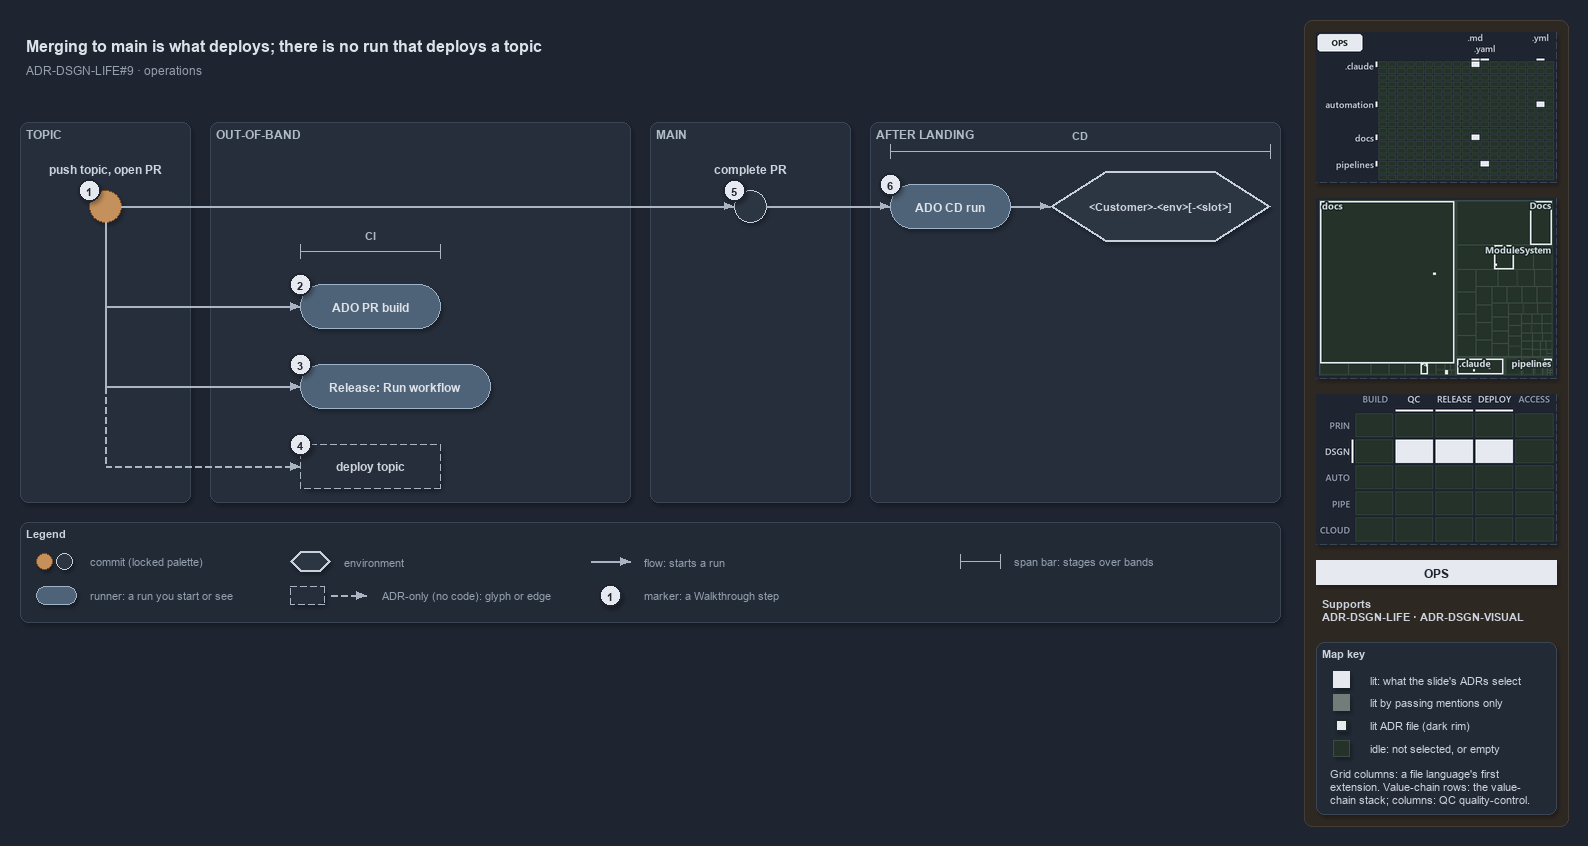

The diagram above was exported from draw.io. Its source (the exported page's mxGraphModel, read from the mxfile embedded in the PNG):
<mxGraphModel dx="1024" dy="768" grid="0" gridSize="10" guides="1" tooltips="1" connect="1" arrows="1" fold="1" page="1" pageScale="1" pageWidth="1572" pageHeight="630" background="#1E2430" math="0" shadow="1">
  <root>
    <mxCell id="0" />
    <mxCell id="1" parent="0" />
    <mxCell id="sidebar-bg" value="" style="rounded=1;arcSize=2;html=1;fillColor=#2E2823;strokeColor=#453C33;shadow=0;" vertex="1" parent="1">
      <mxGeometry x="1304" y="4" width="264" height="806" as="geometry" />
    </mxCell>
    <mxCell id="title" value="Merging to main is what deploys; there is no run that deploys a topic" style="text;html=1;align=left;verticalAlign=middle;fontSize=16;fontStyle=1;fontColor=#DDE2E9;" vertex="1" parent="1">
      <mxGeometry x="20" y="14" width="1260" height="30" as="geometry" />
    </mxCell>
    <mxCell id="subtitle" value="ADR-DSGN-LIFE#9 &amp;#183; operations" style="text;html=1;align=left;verticalAlign=middle;fontSize=12;fontColor=#949FAE;" vertex="1" parent="1">
      <mxGeometry x="20" y="44" width="1240" height="20" as="geometry" />
    </mxCell>
    <mxCell id="band-topic" value="TOPIC" style="rounded=1;html=1;arcSize=3;fillColor=#262E3B;strokeColor=#3A4555;verticalAlign=top;align=left;spacingLeft=8;fontStyle=1;fontSize=12;fontColor=#B0BAC7;" vertex="1" parent="1">
      <mxGeometry x="20" y="106" width="170" height="380" as="geometry" />
    </mxCell>
    <mxCell id="band-oob" value="OUT-OF-BAND" style="rounded=1;html=1;arcSize=3;fillColor=#262E3B;strokeColor=#3A4555;verticalAlign=top;align=left;spacingLeft=8;fontStyle=1;fontSize=12;fontColor=#B0BAC7;" vertex="1" parent="1">
      <mxGeometry x="210" y="106" width="420" height="380" as="geometry" />
    </mxCell>
    <mxCell id="band-main" value="MAIN" style="rounded=1;html=1;arcSize=3;fillColor=#262E3B;strokeColor=#3A4555;verticalAlign=top;align=left;spacingLeft=8;fontStyle=1;fontSize=12;fontColor=#B0BAC7;" vertex="1" parent="1">
      <mxGeometry x="650" y="106" width="200" height="380" as="geometry" />
    </mxCell>
    <mxCell id="band-after" value="AFTER LANDING" style="rounded=1;html=1;arcSize=3;fillColor=#262E3B;strokeColor=#3A4555;verticalAlign=top;align=left;spacingLeft=8;fontStyle=1;fontSize=12;fontColor=#B0BAC7;" vertex="1" parent="1">
      <mxGeometry x="870" y="106" width="410" height="380" as="geometry" />
    </mxCell>
    <mxCell id="c-topic" value="" style="ellipse;html=1;fillColor=#C4915C;strokeColor=#7A4B25;strokeWidth=1.5;fontStyle=1;fontSize=11;fontColor=#CDD3DC;" vertex="1" parent="1">
      <mxGeometry x="89" y="174" width="32" height="32" as="geometry" />
    </mxCell>
    <mxCell id="c-topic-name" value="push topic, open PR" style="text;html=1;align=center;verticalAlign=middle;fontSize=12;fontStyle=1;fontColor=#CDD3DC;" vertex="1" parent="1">
      <mxGeometry x="25" y="144" width="160" height="18" as="geometry" />
    </mxCell>
    <mxCell id="c-main" value="" style="ellipse;html=1;fillColor=#2C3542;strokeColor=#C7D0DB;strokeWidth=1.5;fontStyle=1;fontSize=11;fontColor=#CDD3DC;" vertex="1" parent="1">
      <mxGeometry x="734" y="174" width="32" height="32" as="geometry" />
    </mxCell>
    <mxCell id="c-main-name" value="complete PR" style="text;html=1;align=center;verticalAlign=middle;fontSize=12;fontStyle=1;fontColor=#CDD3DC;" vertex="1" parent="1">
      <mxGeometry x="670" y="144" width="160" height="18" as="geometry" />
    </mxCell>
    <mxCell id="edge-topic-main" value="" style="edgeStyle=orthogonalEdgeStyle;rounded=1;html=1;endArrow=block;strokeColor=#AAB4C3;fontColor=#CDD3DC;shadow=0;" edge="1" parent="1" source="c-topic" target="c-main">
      <mxGeometry relative="1" as="geometry" />
    </mxCell>
    <mxCell id="r-cd" value="&lt;b&gt;ADO CD run&lt;/b&gt;" style="rounded=1;arcSize=50;whiteSpace=wrap;html=1;fillColor=#4E6378;strokeColor=#9FB3C8;fontSize=12;fontColor=#DDE2E9;" vertex="1" parent="1">
      <mxGeometry x="890" y="168" width="120" height="44" as="geometry" />
    </mxCell>
    <mxCell id="e-slot" value="&lt;b&gt;&amp;lt;Customer&amp;gt;-&amp;lt;env&amp;gt;[-&amp;lt;slot&amp;gt;]&lt;/b&gt;" style="shape=hexagon;perimeter=hexagonPerimeter2;whiteSpace=wrap;html=1;fillColor=#2C3542;strokeColor=#C7D0DB;strokeWidth=2;fontColor=#CDD3DC;fontSize=11;" vertex="1" parent="1">
      <mxGeometry x="1050" y="155" width="220" height="70" as="geometry" />
    </mxCell>
    <mxCell id="edge-main-cd" value="" style="edgeStyle=orthogonalEdgeStyle;rounded=1;html=1;endArrow=block;strokeColor=#AAB4C3;fontColor=#CDD3DC;shadow=0;" edge="1" parent="1" source="c-main" target="r-cd">
      <mxGeometry relative="1" as="geometry" />
    </mxCell>
    <mxCell id="edge-cd-slot" value="" style="edgeStyle=orthogonalEdgeStyle;rounded=1;html=1;endArrow=block;strokeColor=#AAB4C3;fontColor=#CDD3DC;shadow=0;" edge="1" parent="1" source="r-cd" target="e-slot">
      <mxGeometry relative="1" as="geometry" />
    </mxCell>
    <mxCell id="span-cd" value="" style="shape=crossbar;whiteSpace=wrap;html=1;rounded=1;fillColor=none;strokeColor=#AAB4C3;strokeWidth=1.5;" vertex="1" parent="1">
      <mxGeometry x="890" y="128" width="380" height="14" as="geometry" />
    </mxCell>
    <mxCell id="span-cd-label" value="CD" style="text;html=1;align=center;verticalAlign=middle;fontSize=11;fontStyle=1;fontColor=#B0BAC7;labelBackgroundColor=#262E3B;" vertex="1" parent="1">
      <mxGeometry x="1050" y="110" width="60" height="16" as="geometry" />
    </mxCell>
    <mxCell id="port-topic-r2" value="" style="text;html=1;strokeColor=none;fillColor=none;" vertex="1" parent="1">
      <mxGeometry x="105" y="290" width="1" height="1" as="geometry" />
    </mxCell>
    <mxCell id="port-topic-r3" value="" style="text;html=1;strokeColor=none;fillColor=none;" vertex="1" parent="1">
      <mxGeometry x="105" y="370" width="1" height="1" as="geometry" />
    </mxCell>
    <mxCell id="port-topic-r4" value="" style="text;html=1;strokeColor=none;fillColor=none;" vertex="1" parent="1">
      <mxGeometry x="105" y="450" width="1" height="1" as="geometry" />
    </mxCell>
    <mxCell id="edge-topic-bus" value="" style="edgeStyle=orthogonalEdgeStyle;rounded=1;html=1;endArrow=block;strokeColor=#AAB4C3;endArrow=none;fontColor=#CDD3DC;shadow=0;" edge="1" parent="1" source="c-topic" target="port-topic-r2">
      <mxGeometry relative="1" as="geometry" />
    </mxCell>
    <mxCell id="edge-bus-r3" value="" style="edgeStyle=orthogonalEdgeStyle;rounded=1;html=1;endArrow=block;strokeColor=#AAB4C3;endArrow=none;fontColor=#CDD3DC;shadow=0;" edge="1" parent="1" source="port-topic-r2" target="port-topic-r3">
      <mxGeometry relative="1" as="geometry" />
    </mxCell>
    <mxCell id="edge-bus-r4" value="" style="edgeStyle=orthogonalEdgeStyle;rounded=1;html=1;endArrow=block;strokeColor=#AAB4C3;endArrow=none;dashed=1;fontColor=#CDD3DC;shadow=0;" edge="1" parent="1" source="port-topic-r3" target="port-topic-r4">
      <mxGeometry relative="1" as="geometry" />
    </mxCell>
    <mxCell id="r-pr" value="&lt;b&gt;ADO PR build&lt;/b&gt;" style="rounded=1;arcSize=50;whiteSpace=wrap;html=1;fillColor=#4E6378;strokeColor=#9FB3C8;fontSize=12;fontColor=#DDE2E9;" vertex="1" parent="1">
      <mxGeometry x="300" y="268" width="140" height="44" as="geometry" />
    </mxCell>
    <mxCell id="r-release" value="&lt;b&gt;Release: Run workflow&lt;/b&gt;" style="rounded=1;arcSize=50;whiteSpace=wrap;html=1;fillColor=#4E6378;strokeColor=#9FB3C8;fontSize=12;fontColor=#DDE2E9;" vertex="1" parent="1">
      <mxGeometry x="300" y="348" width="190" height="44" as="geometry" />
    </mxCell>
    <mxCell id="a-deploy" value="&lt;b&gt;deploy topic&lt;/b&gt;" style="rounded=1;whiteSpace=wrap;html=1;arcSize=50;fillColor=#262E3B;strokeColor=#AAB4C3;dashed=1;fontSize=12;" vertex="1" parent="1">
      <mxGeometry x="300" y="428" width="140" height="44" as="geometry" />
    </mxCell>
    <mxCell id="edge-bus-pr" value="" style="edgeStyle=orthogonalEdgeStyle;rounded=1;html=1;endArrow=block;strokeColor=#AAB4C3;fontColor=#CDD3DC;shadow=0;" edge="1" parent="1" source="port-topic-r2" target="r-pr">
      <mxGeometry relative="1" as="geometry" />
    </mxCell>
    <mxCell id="edge-bus-release" value="" style="edgeStyle=orthogonalEdgeStyle;rounded=1;html=1;endArrow=block;strokeColor=#AAB4C3;fontColor=#CDD3DC;shadow=0;" edge="1" parent="1" source="port-topic-r3" target="r-release">
      <mxGeometry relative="1" as="geometry" />
    </mxCell>
    <mxCell id="edge-bus-deploy" value="" style="edgeStyle=orthogonalEdgeStyle;rounded=1;html=1;endArrow=block;strokeColor=#AAB4C3;dashed=1;fontColor=#CDD3DC;shadow=0;" edge="1" parent="1" source="port-topic-r4" target="a-deploy">
      <mxGeometry relative="1" as="geometry" />
    </mxCell>
    <mxCell id="span-ci" value="" style="shape=crossbar;whiteSpace=wrap;html=1;rounded=1;fillColor=none;strokeColor=#AAB4C3;strokeWidth=1.5;" vertex="1" parent="1">
      <mxGeometry x="300" y="228" width="140" height="14" as="geometry" />
    </mxCell>
    <mxCell id="span-ci-label" value="CI" style="text;html=1;align=center;verticalAlign=middle;fontSize=11;fontStyle=1;fontColor=#B0BAC7;labelBackgroundColor=#262E3B;" vertex="1" parent="1">
      <mxGeometry x="340" y="210" width="60" height="16" as="geometry" />
    </mxCell>
    <mxCell id="mark-1" value="1" style="ellipse;html=1;fillColor=#E6EAF0;strokeColor=#1E2430;strokeWidth=2;fontColor=#1E2430;fontStyle=1;fontSize=11;" vertex="1" parent="1">
      <mxGeometry x="78" y="163" width="22" height="22" as="geometry" />
    </mxCell>
    <mxCell id="mark-2" value="2" style="ellipse;html=1;fillColor=#E6EAF0;strokeColor=#1E2430;strokeWidth=2;fontColor=#1E2430;fontStyle=1;fontSize=11;" vertex="1" parent="1">
      <mxGeometry x="289" y="257" width="22" height="22" as="geometry" />
    </mxCell>
    <mxCell id="mark-3" value="3" style="ellipse;html=1;fillColor=#E6EAF0;strokeColor=#1E2430;strokeWidth=2;fontColor=#1E2430;fontStyle=1;fontSize=11;" vertex="1" parent="1">
      <mxGeometry x="289" y="337" width="22" height="22" as="geometry" />
    </mxCell>
    <mxCell id="mark-4" value="4" style="ellipse;html=1;fillColor=#E6EAF0;strokeColor=#1E2430;strokeWidth=2;fontColor=#1E2430;fontStyle=1;fontSize=11;" vertex="1" parent="1">
      <mxGeometry x="289" y="417" width="22" height="22" as="geometry" />
    </mxCell>
    <mxCell id="mark-5" value="5" style="ellipse;html=1;fillColor=#E6EAF0;strokeColor=#1E2430;strokeWidth=2;fontColor=#1E2430;fontStyle=1;fontSize=11;" vertex="1" parent="1">
      <mxGeometry x="723" y="163" width="22" height="22" as="geometry" />
    </mxCell>
    <mxCell id="mark-6" value="6" style="ellipse;html=1;fillColor=#E6EAF0;strokeColor=#1E2430;strokeWidth=2;fontColor=#1E2430;fontStyle=1;fontSize=11;" vertex="1" parent="1">
      <mxGeometry x="879" y="157" width="22" height="22" as="geometry" />
    </mxCell>
    <mxCell id="legend" value="&lt;b&gt;Legend&lt;/b&gt;" style="rounded=1;whiteSpace=wrap;html=1;arcSize=6;fillColor=#222A36;strokeColor=#3A4555;align=left;verticalAlign=top;spacing=8;fontSize=11;fontColor=#CDD3DC;" vertex="1" parent="1">
      <mxGeometry x="20" y="506" width="1260" height="100" as="geometry" />
    </mxCell>
    <mxCell id="legend-0-brown" value="" style="ellipse;html=1;fillColor=#C4915C;strokeColor=#7A4B25;strokeWidth=1.5;fontColor=#CDD3DC;" vertex="1" parent="1">
      <mxGeometry x="36" y="537" width="16" height="16" as="geometry" />
    </mxCell>
    <mxCell id="legend-0-grey" value="" style="ellipse;html=1;fillColor=#2C3542;strokeColor=#C7D0DB;strokeWidth=1.5;fontColor=#CDD3DC;" vertex="1" parent="1">
      <mxGeometry x="56" y="537" width="16" height="16" as="geometry" />
    </mxCell>
    <mxCell id="legend-0-text" value="commit (locked palette)" style="text;html=1;align=left;verticalAlign=middle;fontSize=11;fontColor=#949FAE;" vertex="1" parent="1">
      <mxGeometry x="84" y="535" width="290" height="20" as="geometry" />
    </mxCell>
    <mxCell id="legend-1" value="" style="rounded=1;arcSize=50;whiteSpace=wrap;html=1;fillColor=#4E6378;strokeColor=#9FB3C8;fontSize=12;fontColor=#DDE2E9;" vertex="1" parent="1">
      <mxGeometry x="36" y="570" width="40" height="18" as="geometry" />
    </mxCell>
    <mxCell id="legend-1-text" value="runner: a run you start or see" style="text;html=1;align=left;verticalAlign=middle;fontSize=11;fontColor=#949FAE;" vertex="1" parent="1">
      <mxGeometry x="84" y="569" width="290" height="20" as="geometry" />
    </mxCell>
    <mxCell id="legend-2" value="" style="shape=hexagon;perimeter=hexagonPerimeter2;whiteSpace=wrap;html=1;fillColor=#2C3542;strokeColor=#C7D0DB;strokeWidth=2;fontColor=#CDD3DC;fontSize=12;" vertex="1" parent="1">
      <mxGeometry x="290" y="535" width="40" height="20" as="geometry" />
    </mxCell>
    <mxCell id="legend-2-text" value="environment" style="text;html=1;align=left;verticalAlign=middle;fontSize=11;fontColor=#949FAE;" vertex="1" parent="1">
      <mxGeometry x="338" y="535" width="290" height="20" as="geometry" />
    </mxCell>
    <mxCell id="legend-3" value="" style="rounded=1;whiteSpace=wrap;html=1;arcSize=50;fillColor=#262E3B;strokeColor=#AAB4C3;dashed=1;fontSize=12;" vertex="1" parent="1">
      <mxGeometry x="290" y="570" width="34" height="18" as="geometry" />
    </mxCell>
    <mxCell id="legend-3-a" value="" style="text;html=1;strokeColor=none;fillColor=none;" vertex="1" parent="1">
      <mxGeometry x="330" y="579" width="1" height="1" as="geometry" />
    </mxCell>
    <mxCell id="legend-3-b" value="" style="text;html=1;strokeColor=none;fillColor=none;" vertex="1" parent="1">
      <mxGeometry x="366" y="579" width="1" height="1" as="geometry" />
    </mxCell>
    <mxCell id="legend-3-edge" value="" style="edgeStyle=orthogonalEdgeStyle;rounded=1;html=1;endArrow=block;strokeColor=#AAB4C3;dashed=1;fontColor=#CDD3DC;shadow=0;" edge="1" parent="1" source="legend-3-a" target="legend-3-b">
      <mxGeometry relative="1" as="geometry" />
    </mxCell>
    <mxCell id="legend-3-text" value="ADR-only (no code): glyph or edge" style="text;html=1;align=left;verticalAlign=middle;fontSize=11;fontColor=#949FAE;" vertex="1" parent="1">
      <mxGeometry x="376" y="569" width="290" height="20" as="geometry" />
    </mxCell>
    <mxCell id="legend-4-a" value="" style="text;html=1;strokeColor=none;fillColor=none;" vertex="1" parent="1">
      <mxGeometry x="590" y="545" width="1" height="1" as="geometry" />
    </mxCell>
    <mxCell id="legend-4-b" value="" style="text;html=1;strokeColor=none;fillColor=none;" vertex="1" parent="1">
      <mxGeometry x="630" y="545" width="1" height="1" as="geometry" />
    </mxCell>
    <mxCell id="legend-4-edge" value="" style="edgeStyle=orthogonalEdgeStyle;rounded=1;html=1;endArrow=block;strokeColor=#AAB4C3;fontColor=#CDD3DC;shadow=0;" edge="1" parent="1" source="legend-4-a" target="legend-4-b">
      <mxGeometry relative="1" as="geometry" />
    </mxCell>
    <mxCell id="legend-4-text" value="flow: starts a run" style="text;html=1;align=left;verticalAlign=middle;fontSize=11;fontColor=#949FAE;" vertex="1" parent="1">
      <mxGeometry x="638" y="535" width="290" height="20" as="geometry" />
    </mxCell>
    <mxCell id="legend-5" value="1" style="ellipse;html=1;fillColor=#E6EAF0;strokeColor=#1E2430;strokeWidth=2;fontColor=#1E2430;fontStyle=1;fontSize=11;" vertex="1" parent="1">
      <mxGeometry x="599" y="568" width="22" height="22" as="geometry" />
    </mxCell>
    <mxCell id="legend-5-text" value="marker: a Walkthrough step" style="text;html=1;align=left;verticalAlign=middle;fontSize=11;fontColor=#949FAE;" vertex="1" parent="1">
      <mxGeometry x="638" y="569" width="290" height="20" as="geometry" />
    </mxCell>
    <mxCell id="legend-6" value="" style="shape=crossbar;whiteSpace=wrap;html=1;rounded=1;fillColor=none;strokeColor=#AAB4C3;strokeWidth=1.5;" vertex="1" parent="1">
      <mxGeometry x="960" y="538" width="40" height="14" as="geometry" />
    </mxCell>
    <mxCell id="legend-6-text" value="span bar: stages over bands" style="text;html=1;align=left;verticalAlign=middle;fontSize=11;fontColor=#949FAE;" vertex="1" parent="1">
      <mxGeometry x="1008" y="535" width="290" height="20" as="geometry" />
    </mxCell>
    <mxCell id="minimap-grid" value="" style="shape=image;html=1;imageAspect=0;aspect=fixed;verticalLabelPosition=bottom;strokeColor=#3A4555;dashed=1;fillColor=#222A36;image=data:image/png,(base64 omitted: 10840 chars);" vertex="1" parent="1">
      <mxGeometry x="1316" y="16" width="240" height="150" as="geometry" />
    </mxCell>
    <mxCell id="minimap-tree" value="" style="shape=image;html=1;imageAspect=0;aspect=fixed;verticalLabelPosition=bottom;strokeColor=#3A4555;dashed=1;fillColor=#222A36;image=data:image/png,(base64 omitted: 14420 chars);" vertex="1" parent="1">
      <mxGeometry x="1316" y="182" width="240" height="180" as="geometry" />
    </mxCell>
    <mxCell id="minimap-chain" value="" style="shape=image;html=1;imageAspect=0;aspect=fixed;verticalLabelPosition=bottom;strokeColor=#3A4555;dashed=1;fillColor=#222A36;image=data:image/png,(base64 omitted: 13568 chars);" vertex="1" parent="1">
      <mxGeometry x="1316" y="378" width="240" height="150" as="geometry" />
    </mxCell>
    <mxCell id="lens-badge" value="OPS" style="rounded=0;whiteSpace=wrap;html=1;align=center;verticalAlign=middle;fontSize=12;fontStyle=1;fontColor=#1E2430;fillColor=#E6EAF0;strokeColor=none;" vertex="1" parent="1">
      <mxGeometry x="1316" y="544" width="240" height="24" as="geometry" />
    </mxCell>
    <mxCell id="supports" value="&lt;b&gt;Supports&lt;/b&gt;&lt;br&gt;ADR-DSGN-LIFE &amp;#183; ADR-DSGN-VISUAL" style="text;html=1;whiteSpace=wrap;align=left;verticalAlign=top;fontSize=11;fontColor=#CDD3DC;" vertex="1" parent="1">
      <mxGeometry x="1316" y="576" width="240" height="38" as="geometry" />
    </mxCell>
    <mxCell id="mapkey" value="&lt;b&gt;Map key&lt;/b&gt;" style="rounded=1;arcSize=6;whiteSpace=wrap;html=1;align=left;verticalAlign=top;fontSize=11;fontColor=#CDD3DC;fillColor=#222A36;strokeColor=#3A4555;spacingLeft=8;spacingTop=2;" vertex="1" parent="1">
      <mxGeometry x="1316" y="626" width="240" height="172" as="geometry" />
    </mxCell>
    <mxCell id="mapkey-lit" value="" style="rounded=0;html=1;fillColor=#E6EAF0;strokeColor=#E6EAF0;" vertex="1" parent="1">
      <mxGeometry x="1333.0" y="655.0" width="16" height="16" as="geometry" />
    </mxCell>
    <mxCell id="mapkey-lit-text" value="lit: what the slide's ADRs select" style="text;html=1;align=left;verticalAlign=middle;fontSize=11;fontColor=#CDD3DC;" vertex="1" parent="1">
      <mxGeometry x="1364" y="653" width="184" height="20" as="geometry" />
    </mxCell>
    <mxCell id="mapkey-touched" value="" style="rounded=0;html=1;fillColor=#727C79;strokeColor=#727C79;" vertex="1" parent="1">
      <mxGeometry x="1333.0" y="678.0" width="16" height="16" as="geometry" />
    </mxCell>
    <mxCell id="mapkey-touched-text" value="lit by passing mentions only" style="text;html=1;align=left;verticalAlign=middle;fontSize=11;fontColor=#CDD3DC;" vertex="1" parent="1">
      <mxGeometry x="1364" y="676" width="184" height="20" as="geometry" />
    </mxCell>
    <mxCell id="mapkey-adr" value="" style="rounded=0;html=1;fillColor=#E6EAF0;strokeColor=#1C2A24;strokeWidth=2;" vertex="1" parent="1">
      <mxGeometry x="1335.0" y="703.0" width="12" height="12" as="geometry" />
    </mxCell>
    <mxCell id="mapkey-adr-text" value="lit ADR file (dark rim)" style="text;html=1;align=left;verticalAlign=middle;fontSize=11;fontColor=#CDD3DC;" vertex="1" parent="1">
      <mxGeometry x="1364" y="699" width="184" height="20" as="geometry" />
    </mxCell>
    <mxCell id="mapkey-idle" value="" style="rounded=0;html=1;fillColor=#243229;strokeColor=#3B4D43;" vertex="1" parent="1">
      <mxGeometry x="1333.0" y="724.0" width="16" height="16" as="geometry" />
    </mxCell>
    <mxCell id="mapkey-idle-text" value="idle: not selected, or empty" style="text;html=1;align=left;verticalAlign=middle;fontSize=11;fontColor=#CDD3DC;" vertex="1" parent="1">
      <mxGeometry x="1364" y="722" width="184" height="20" as="geometry" />
    </mxCell>
    <mxCell id="mapkey-codes" value="Grid columns: a file language's first&lt;br&gt;extension. Value-chain rows: the value-&lt;br&gt;chain stack; columns: QC quality-control." style="text;html=1;align=left;verticalAlign=top;whiteSpace=wrap;fontSize=11;fontColor=#CDD3DC;" vertex="1" parent="1">
      <mxGeometry x="1324" y="746" width="224" height="46" as="geometry" />
    </mxCell>
  </root>
</mxGraphModel>